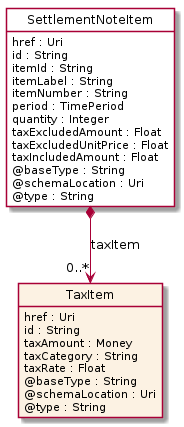

The diagram above was rendered by PlantUML. Its source (embedded in the PNG):
@startuml
hide circle
hide methods
hide stereotype
show <<Enumeration>> stereotype
skinparam class {
   BackgroundColor<<Enumeration>> #E6F5F7
   BackgroundColor<<Ref>> #FFFFE0
   BackgroundColor<<Pivot>> #FFFFFFF
   BackgroundColor<<SimpleType>> #E2F0DA
   BackgroundColor #FCF2E3
}

class SettlementNoteItem <<Pivot>> {
    href : Uri
    id : String
    itemId : String
    itemLabel : String
    itemNumber : String
    period : TimePeriod
    quantity : Integer
    taxExcludedAmount : Float
    taxExcludedUnitPrice : Float
    taxIncludedAmount : Float
    @baseType : String
    @schemaLocation : Uri
    @type : String
}

class TaxItem  {
    href : Uri
    id : String
    taxAmount : Money
    taxCategory : String
    taxRate : Float
    @baseType : String
    @schemaLocation : Uri
    @type : String
}

SettlementNoteItem *-->  "0..*" TaxItem : taxItem

@enduml